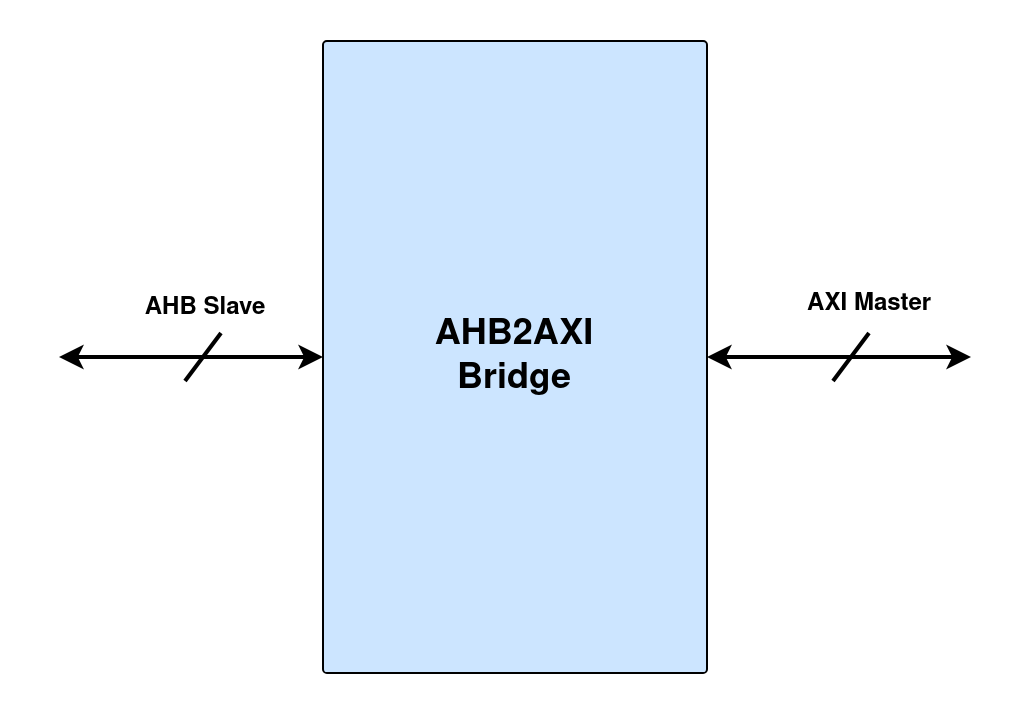

The diagram above was exported from draw.io. Its source (the exported page's mxGraphModel, read from the mxfile embedded in the PNG):
<mxGraphModel dx="1194" dy="763" grid="0" gridSize="10" guides="1" tooltips="1" connect="1" arrows="1" fold="1" page="1" pageScale="1" pageWidth="850" pageHeight="1100" math="0" shadow="0">
  <root>
    <mxCell id="0" />
    <mxCell id="1" parent="0" />
    <mxCell id="wAxmygC_JsxnrT3Ln8_d-3" style="edgeStyle=orthogonalEdgeStyle;rounded=0;orthogonalLoop=1;jettySize=auto;html=1;startArrow=classic;startFill=1;strokeWidth=2;" edge="1" parent="1" source="wAxmygC_JsxnrT3Ln8_d-1">
      <mxGeometry relative="1" as="geometry">
        <mxPoint x="192" y="313" as="targetPoint" />
      </mxGeometry>
    </mxCell>
    <mxCell id="wAxmygC_JsxnrT3Ln8_d-1" value="&lt;b style=&quot;font-size: 18px;&quot;&gt;AHB2AXI&lt;br&gt;Bridge&lt;/b&gt;" style="rounded=1;whiteSpace=wrap;html=1;arcSize=1;strokeColor=#000000;fillColor=#CCE5FF;" vertex="1" parent="1">
      <mxGeometry x="324" y="155" width="192" height="316" as="geometry" />
    </mxCell>
    <mxCell id="wAxmygC_JsxnrT3Ln8_d-4" value="" style="endArrow=none;html=1;rounded=0;strokeWidth=2;" edge="1" parent="1">
      <mxGeometry width="50" height="50" relative="1" as="geometry">
        <mxPoint x="255" y="325" as="sourcePoint" />
        <mxPoint x="273" y="301" as="targetPoint" />
      </mxGeometry>
    </mxCell>
    <mxCell id="wAxmygC_JsxnrT3Ln8_d-7" style="edgeStyle=orthogonalEdgeStyle;rounded=0;orthogonalLoop=1;jettySize=auto;html=1;startArrow=classic;startFill=1;strokeWidth=2;" edge="1" parent="1">
      <mxGeometry relative="1" as="geometry">
        <mxPoint x="516" y="313" as="targetPoint" />
        <mxPoint x="648" y="313" as="sourcePoint" />
      </mxGeometry>
    </mxCell>
    <mxCell id="wAxmygC_JsxnrT3Ln8_d-8" value="" style="endArrow=none;html=1;rounded=0;strokeWidth=2;" edge="1" parent="1">
      <mxGeometry width="50" height="50" relative="1" as="geometry">
        <mxPoint x="579" y="325" as="sourcePoint" />
        <mxPoint x="597" y="301" as="targetPoint" />
      </mxGeometry>
    </mxCell>
    <mxCell id="wAxmygC_JsxnrT3Ln8_d-9" value="&lt;b&gt;AHB Slave&lt;/b&gt;" style="text;html=1;align=center;verticalAlign=middle;resizable=0;points=[];autosize=1;strokeColor=none;fillColor=none;" vertex="1" parent="1">
      <mxGeometry x="226" y="276" width="78" height="26" as="geometry" />
    </mxCell>
    <mxCell id="wAxmygC_JsxnrT3Ln8_d-10" value="&lt;b&gt;AXI Master&lt;/b&gt;" style="text;html=1;align=center;verticalAlign=middle;resizable=0;points=[];autosize=1;strokeColor=none;fillColor=none;" vertex="1" parent="1">
      <mxGeometry x="557" y="274" width="80" height="26" as="geometry" />
    </mxCell>
  </root>
</mxGraphModel>